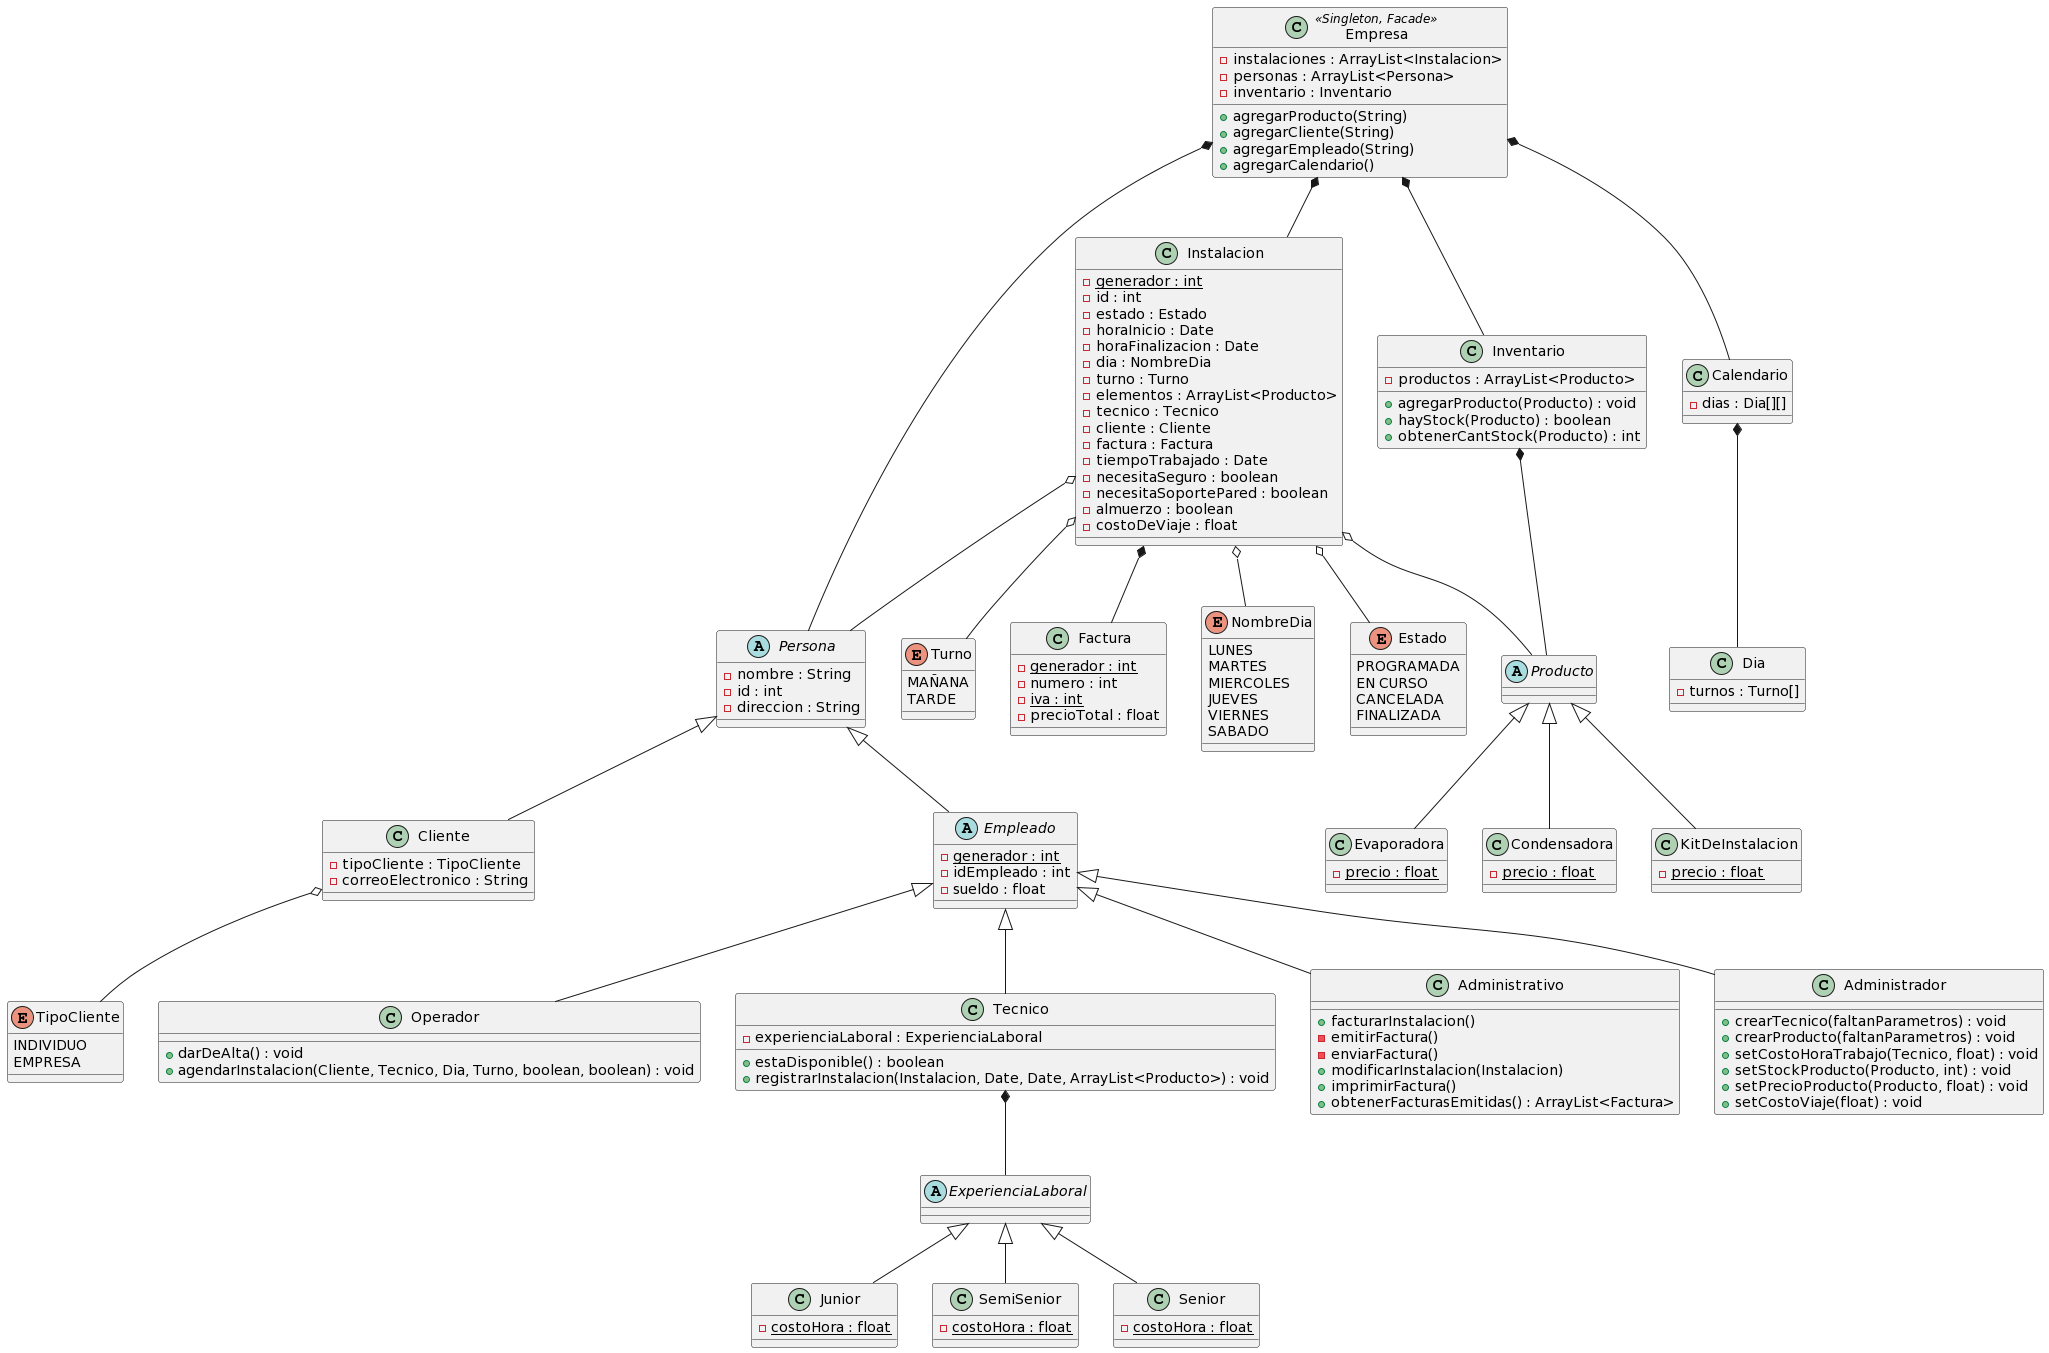

The diagram above was rendered by PlantUML. Its source (embedded in the PNG):
@startuml
class Empresa <<Singleton, Facade>>{
- instalaciones : ArrayList<Instalacion>
- personas : ArrayList<Persona>
- inventario : Inventario
+ agregarProducto(String) 
+ agregarCliente(String)
+ agregarEmpleado(String)
+ agregarCalendario()
}


abstract class Persona{
- nombre : String
- id : int
- direccion : String
}

class Cliente{
- tipoCliente : TipoCliente
- correoElectronico : String
}

abstract class Empleado{
- {static} generador : int
- idEmpleado : int
- sueldo : float
}

class Calendario {
- dias : Dia[][]
}

class Dia {
- turnos : Turno[]
}

class Turno {
}

enum TipoCliente{
INDIVIDUO
EMPRESA
}

class Operador{
+ darDeAlta() : void
+ agendarInstalacion(Cliente, Tecnico, Dia, Turno, boolean, boolean) : void 
}

class Tecnico{
- experienciaLaboral : ExperienciaLaboral
+ estaDisponible() : boolean
+ registrarInstalacion(Instalacion, Date, Date, ArrayList<Producto>) : void
}

abstract class ExperienciaLaboral{}

class Junior{
- {static} costoHora : float
}

class SemiSenior{
- {static} costoHora : float
}

class Senior{
- {static} costoHora : float
}

class Administrativo{
+ facturarInstalacion()
- emitirFactura()
- enviarFactura()
+ modificarInstalacion(Instalacion)
+ imprimirFactura()
+ obtenerFacturasEmitidas() : ArrayList<Factura>
}

class Factura{
- {static} generador : int
- numero : int 
- {static} iva : int
- precioTotal : float
}


class Administrador{
+ crearTecnico(faltanParametros) : void
+ crearProducto(faltanParametros) : void
+ setCostoHoraTrabajo(Tecnico, float) : void
+ setStockProducto(Producto, int) : void
+ setPrecioProducto(Producto, float) : void
+ setCostoViaje(float) : void
}


abstract class Producto{
}

class Inventario{
- productos : ArrayList<Producto>
+ agregarProducto(Producto) : void
+ hayStock(Producto) : boolean
+ obtenerCantStock(Producto) : int
}

class Evaporadora{
- {static} precio : float
}

class Condensadora{
- {static} precio : float
}

class KitDeInstalacion{
- {static} precio : float
}

enum NombreDia{
LUNES
MARTES
MIERCOLES
JUEVES
VIERNES
SABADO
}

class Instalacion{
- generador {static} : int
- id : int
- estado : Estado
- horaInicio : Date
- horaFinalizacion : Date
- dia : NombreDia
- turno : Turno
- elementos : ArrayList<Producto>
- tecnico : Tecnico
- cliente : Cliente
- factura : Factura
- tiempoTrabajado : Date
- necesitaSeguro : boolean
- necesitaSoportePared : boolean
- almuerzo : boolean
- costoDeViaje : float
}


enum Estado{
PROGRAMADA
EN CURSO
CANCELADA
FINALIZADA
}

enum Turno{
MAÑANA
TARDE
}

Persona <|-- Cliente
Persona <|-- Empleado
Empleado <|-- Operador
Empleado <|-- Administrativo
Empleado <|-- Administrador
Empleado <|-- Tecnico

ExperienciaLaboral <|-- Junior
ExperienciaLaboral <|-- SemiSenior
ExperienciaLaboral <|-- Senior

Tecnico *-- ExperienciaLaboral
Instalacion o-- Persona
Instalacion o-- Producto
Instalacion o-- Estado
Instalacion *-- Factura
Instalacion o-- NombreDia
Instalacion o-- Turno
Inventario *-- Producto
Empresa *-- Instalacion
Empresa *-- Persona
Empresa *-- Inventario
Cliente o-- TipoCliente

Empresa *-- Calendario

Calendario *-- Dia

Producto <|-- Evaporadora
Producto <|-- Condensadora
Producto <|-- KitDeInstalacion
@enduml